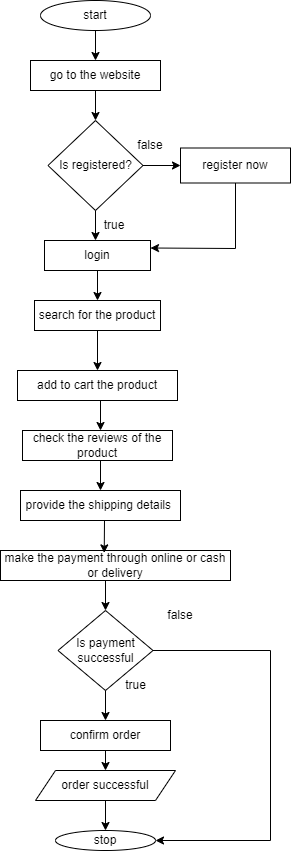

The diagram above was exported from draw.io. Its source (the exported page's mxGraphModel, read from the mxfile embedded in the PNG):
<mxGraphModel dx="743" dy="423" grid="1" gridSize="10" guides="1" tooltips="1" connect="1" arrows="1" fold="1" page="1" pageScale="1" pageWidth="827" pageHeight="1169" math="0" shadow="0">
  <root>
    <mxCell id="0" />
    <mxCell id="1" parent="0" />
    <mxCell id="MP1WGk1rY_rLBlXVUTB9-1" value="start" style="ellipse;whiteSpace=wrap;html=1;" vertex="1" parent="1">
      <mxGeometry x="310" y="20" width="110" height="30" as="geometry" />
    </mxCell>
    <mxCell id="MP1WGk1rY_rLBlXVUTB9-2" value="go to the website" style="rounded=0;whiteSpace=wrap;html=1;" vertex="1" parent="1">
      <mxGeometry x="300" y="80" width="130" height="30" as="geometry" />
    </mxCell>
    <mxCell id="MP1WGk1rY_rLBlXVUTB9-3" value="Is registered?" style="rhombus;whiteSpace=wrap;html=1;" vertex="1" parent="1">
      <mxGeometry x="317.5" y="140" width="95" height="90" as="geometry" />
    </mxCell>
    <mxCell id="MP1WGk1rY_rLBlXVUTB9-4" value="login" style="rounded=0;whiteSpace=wrap;html=1;" vertex="1" parent="1">
      <mxGeometry x="314" y="260" width="106" height="30" as="geometry" />
    </mxCell>
    <mxCell id="MP1WGk1rY_rLBlXVUTB9-5" value="register now" style="rounded=0;whiteSpace=wrap;html=1;" vertex="1" parent="1">
      <mxGeometry x="450" y="167.5" width="110" height="35" as="geometry" />
    </mxCell>
    <mxCell id="MP1WGk1rY_rLBlXVUTB9-6" value="" style="endArrow=classic;html=1;rounded=0;exitX=0.5;exitY=1;exitDx=0;exitDy=0;" edge="1" parent="1" source="MP1WGk1rY_rLBlXVUTB9-1" target="MP1WGk1rY_rLBlXVUTB9-2">
      <mxGeometry width="50" height="50" relative="1" as="geometry">
        <mxPoint x="360" y="250" as="sourcePoint" />
        <mxPoint x="410" y="200" as="targetPoint" />
      </mxGeometry>
    </mxCell>
    <mxCell id="MP1WGk1rY_rLBlXVUTB9-7" value="" style="endArrow=classic;html=1;rounded=0;exitX=0.5;exitY=1;exitDx=0;exitDy=0;entryX=0.5;entryY=0;entryDx=0;entryDy=0;" edge="1" parent="1" source="MP1WGk1rY_rLBlXVUTB9-2" target="MP1WGk1rY_rLBlXVUTB9-3">
      <mxGeometry width="50" height="50" relative="1" as="geometry">
        <mxPoint x="360" y="250" as="sourcePoint" />
        <mxPoint x="410" y="200" as="targetPoint" />
      </mxGeometry>
    </mxCell>
    <mxCell id="MP1WGk1rY_rLBlXVUTB9-9" value="" style="endArrow=classic;html=1;rounded=0;entryX=0;entryY=0.5;entryDx=0;entryDy=0;exitX=1;exitY=0.5;exitDx=0;exitDy=0;" edge="1" parent="1" source="MP1WGk1rY_rLBlXVUTB9-3" target="MP1WGk1rY_rLBlXVUTB9-5">
      <mxGeometry width="50" height="50" relative="1" as="geometry">
        <mxPoint x="360" y="250" as="sourcePoint" />
        <mxPoint x="410" y="200" as="targetPoint" />
      </mxGeometry>
    </mxCell>
    <mxCell id="MP1WGk1rY_rLBlXVUTB9-11" value="" style="endArrow=classic;html=1;rounded=0;exitX=0.5;exitY=1;exitDx=0;exitDy=0;" edge="1" parent="1" source="MP1WGk1rY_rLBlXVUTB9-3">
      <mxGeometry width="50" height="50" relative="1" as="geometry">
        <mxPoint x="360" y="250" as="sourcePoint" />
        <mxPoint x="365" y="260" as="targetPoint" />
      </mxGeometry>
    </mxCell>
    <mxCell id="MP1WGk1rY_rLBlXVUTB9-12" value="" style="endArrow=classic;html=1;rounded=0;entryX=1;entryY=0.25;entryDx=0;entryDy=0;exitX=0.5;exitY=1;exitDx=0;exitDy=0;" edge="1" parent="1" source="MP1WGk1rY_rLBlXVUTB9-5" target="MP1WGk1rY_rLBlXVUTB9-4">
      <mxGeometry width="50" height="50" relative="1" as="geometry">
        <mxPoint x="510" y="210" as="sourcePoint" />
        <mxPoint x="410" y="200" as="targetPoint" />
        <Array as="points">
          <mxPoint x="505" y="268" />
        </Array>
      </mxGeometry>
    </mxCell>
    <mxCell id="MP1WGk1rY_rLBlXVUTB9-13" value="true" style="text;html=1;strokeColor=none;fillColor=none;align=center;verticalAlign=middle;whiteSpace=wrap;rounded=0;" vertex="1" parent="1">
      <mxGeometry x="354" y="230" width="60" height="30" as="geometry" />
    </mxCell>
    <mxCell id="MP1WGk1rY_rLBlXVUTB9-14" value="false" style="text;html=1;strokeColor=none;fillColor=none;align=center;verticalAlign=middle;whiteSpace=wrap;rounded=0;" vertex="1" parent="1">
      <mxGeometry x="390" y="150" width="60" height="30" as="geometry" />
    </mxCell>
    <mxCell id="MP1WGk1rY_rLBlXVUTB9-15" value="search for the product" style="rounded=0;whiteSpace=wrap;html=1;" vertex="1" parent="1">
      <mxGeometry x="304" y="320" width="126" height="30" as="geometry" />
    </mxCell>
    <mxCell id="MP1WGk1rY_rLBlXVUTB9-16" value="add to cart the product" style="rounded=0;whiteSpace=wrap;html=1;" vertex="1" parent="1">
      <mxGeometry x="287" y="390" width="160" height="30" as="geometry" />
    </mxCell>
    <mxCell id="MP1WGk1rY_rLBlXVUTB9-17" value="" style="endArrow=classic;html=1;rounded=0;exitX=0.5;exitY=1;exitDx=0;exitDy=0;" edge="1" parent="1" source="MP1WGk1rY_rLBlXVUTB9-4" target="MP1WGk1rY_rLBlXVUTB9-15">
      <mxGeometry width="50" height="50" relative="1" as="geometry">
        <mxPoint x="360" y="410" as="sourcePoint" />
        <mxPoint x="410" y="360" as="targetPoint" />
      </mxGeometry>
    </mxCell>
    <mxCell id="MP1WGk1rY_rLBlXVUTB9-18" value="" style="endArrow=classic;html=1;rounded=0;exitX=0.5;exitY=1;exitDx=0;exitDy=0;entryX=0.5;entryY=0;entryDx=0;entryDy=0;" edge="1" parent="1" source="MP1WGk1rY_rLBlXVUTB9-15" target="MP1WGk1rY_rLBlXVUTB9-16">
      <mxGeometry width="50" height="50" relative="1" as="geometry">
        <mxPoint x="360" y="410" as="sourcePoint" />
        <mxPoint x="410" y="360" as="targetPoint" />
      </mxGeometry>
    </mxCell>
    <mxCell id="MP1WGk1rY_rLBlXVUTB9-19" value="make the payment through online or cash or delivery" style="rounded=0;whiteSpace=wrap;html=1;" vertex="1" parent="1">
      <mxGeometry x="270" y="570" width="230" height="30" as="geometry" />
    </mxCell>
    <mxCell id="MP1WGk1rY_rLBlXVUTB9-20" value="" style="endArrow=classic;html=1;rounded=0;" edge="1" parent="1">
      <mxGeometry width="50" height="50" relative="1" as="geometry">
        <mxPoint x="370" y="420" as="sourcePoint" />
        <mxPoint x="370" y="450" as="targetPoint" />
      </mxGeometry>
    </mxCell>
    <mxCell id="MP1WGk1rY_rLBlXVUTB9-21" value="Is payment successful" style="rhombus;whiteSpace=wrap;html=1;" vertex="1" parent="1">
      <mxGeometry x="327.5" y="630" width="95" height="80" as="geometry" />
    </mxCell>
    <mxCell id="MP1WGk1rY_rLBlXVUTB9-22" value="provide the shipping details&amp;nbsp;" style="rounded=0;whiteSpace=wrap;html=1;" vertex="1" parent="1">
      <mxGeometry x="290" y="510" width="160" height="30" as="geometry" />
    </mxCell>
    <mxCell id="MP1WGk1rY_rLBlXVUTB9-23" value="" style="endArrow=classic;html=1;rounded=0;entryX=0.451;entryY=0.08;entryDx=0;entryDy=0;entryPerimeter=0;" edge="1" parent="1" target="MP1WGk1rY_rLBlXVUTB9-19">
      <mxGeometry width="50" height="50" relative="1" as="geometry">
        <mxPoint x="374" y="540" as="sourcePoint" />
        <mxPoint x="375" y="560" as="targetPoint" />
        <Array as="points" />
      </mxGeometry>
    </mxCell>
    <mxCell id="MP1WGk1rY_rLBlXVUTB9-24" value="" style="endArrow=classic;html=1;rounded=0;entryX=0.5;entryY=0;entryDx=0;entryDy=0;" edge="1" parent="1" target="MP1WGk1rY_rLBlXVUTB9-21">
      <mxGeometry width="50" height="50" relative="1" as="geometry">
        <mxPoint x="375" y="600" as="sourcePoint" />
        <mxPoint x="410" y="550" as="targetPoint" />
      </mxGeometry>
    </mxCell>
    <mxCell id="MP1WGk1rY_rLBlXVUTB9-26" value="confirm order" style="rounded=0;whiteSpace=wrap;html=1;" vertex="1" parent="1">
      <mxGeometry x="310" y="740" width="130" height="30" as="geometry" />
    </mxCell>
    <mxCell id="MP1WGk1rY_rLBlXVUTB9-27" value="" style="endArrow=classic;html=1;rounded=0;exitX=0.5;exitY=1;exitDx=0;exitDy=0;entryX=0.5;entryY=0;entryDx=0;entryDy=0;" edge="1" parent="1" source="MP1WGk1rY_rLBlXVUTB9-21" target="MP1WGk1rY_rLBlXVUTB9-26">
      <mxGeometry width="50" height="50" relative="1" as="geometry">
        <mxPoint x="360" y="800" as="sourcePoint" />
        <mxPoint x="410" y="750" as="targetPoint" />
      </mxGeometry>
    </mxCell>
    <mxCell id="MP1WGk1rY_rLBlXVUTB9-29" value="order successful" style="shape=parallelogram;perimeter=parallelogramPerimeter;whiteSpace=wrap;html=1;fixedSize=1;" vertex="1" parent="1">
      <mxGeometry x="305" y="790" width="140" height="30" as="geometry" />
    </mxCell>
    <mxCell id="MP1WGk1rY_rLBlXVUTB9-30" value="" style="endArrow=classic;html=1;rounded=0;exitX=0.5;exitY=1;exitDx=0;exitDy=0;entryX=0.5;entryY=0;entryDx=0;entryDy=0;" edge="1" parent="1" source="MP1WGk1rY_rLBlXVUTB9-26" target="MP1WGk1rY_rLBlXVUTB9-29">
      <mxGeometry width="50" height="50" relative="1" as="geometry">
        <mxPoint x="360" y="860" as="sourcePoint" />
        <mxPoint x="410" y="810" as="targetPoint" />
      </mxGeometry>
    </mxCell>
    <mxCell id="MP1WGk1rY_rLBlXVUTB9-31" value="stop" style="ellipse;whiteSpace=wrap;html=1;" vertex="1" parent="1">
      <mxGeometry x="325" y="850" width="100" height="20" as="geometry" />
    </mxCell>
    <mxCell id="MP1WGk1rY_rLBlXVUTB9-32" value="" style="endArrow=classic;html=1;rounded=0;exitX=0.5;exitY=1;exitDx=0;exitDy=0;entryX=0.5;entryY=0;entryDx=0;entryDy=0;" edge="1" parent="1" source="MP1WGk1rY_rLBlXVUTB9-29" target="MP1WGk1rY_rLBlXVUTB9-31">
      <mxGeometry width="50" height="50" relative="1" as="geometry">
        <mxPoint x="360" y="860" as="sourcePoint" />
        <mxPoint x="410" y="810" as="targetPoint" />
      </mxGeometry>
    </mxCell>
    <mxCell id="MP1WGk1rY_rLBlXVUTB9-33" value="" style="endArrow=classic;html=1;rounded=0;exitX=1;exitY=0.5;exitDx=0;exitDy=0;entryX=1;entryY=0.5;entryDx=0;entryDy=0;" edge="1" parent="1" source="MP1WGk1rY_rLBlXVUTB9-21" target="MP1WGk1rY_rLBlXVUTB9-31">
      <mxGeometry width="50" height="50" relative="1" as="geometry">
        <mxPoint x="360" y="860" as="sourcePoint" />
        <mxPoint x="410" y="810" as="targetPoint" />
        <Array as="points">
          <mxPoint x="540" y="670" />
          <mxPoint x="540" y="860" />
        </Array>
      </mxGeometry>
    </mxCell>
    <mxCell id="MP1WGk1rY_rLBlXVUTB9-34" value="false" style="text;html=1;strokeColor=none;fillColor=none;align=center;verticalAlign=middle;whiteSpace=wrap;rounded=0;" vertex="1" parent="1">
      <mxGeometry x="420" y="620" width="60" height="30" as="geometry" />
    </mxCell>
    <mxCell id="MP1WGk1rY_rLBlXVUTB9-37" value="true" style="text;html=1;align=center;verticalAlign=middle;resizable=0;points=[];autosize=1;strokeColor=none;fillColor=none;" vertex="1" parent="1">
      <mxGeometry x="385" y="690" width="40" height="30" as="geometry" />
    </mxCell>
    <mxCell id="MP1WGk1rY_rLBlXVUTB9-38" value="check the reviews of the product" style="rounded=0;whiteSpace=wrap;html=1;" vertex="1" parent="1">
      <mxGeometry x="292" y="450" width="150" height="30" as="geometry" />
    </mxCell>
    <mxCell id="MP1WGk1rY_rLBlXVUTB9-39" value="" style="endArrow=classic;html=1;rounded=0;entryX=0.5;entryY=0;entryDx=0;entryDy=0;" edge="1" parent="1" target="MP1WGk1rY_rLBlXVUTB9-22">
      <mxGeometry width="50" height="50" relative="1" as="geometry">
        <mxPoint x="370" y="480" as="sourcePoint" />
        <mxPoint x="410" y="580" as="targetPoint" />
      </mxGeometry>
    </mxCell>
  </root>
</mxGraphModel>